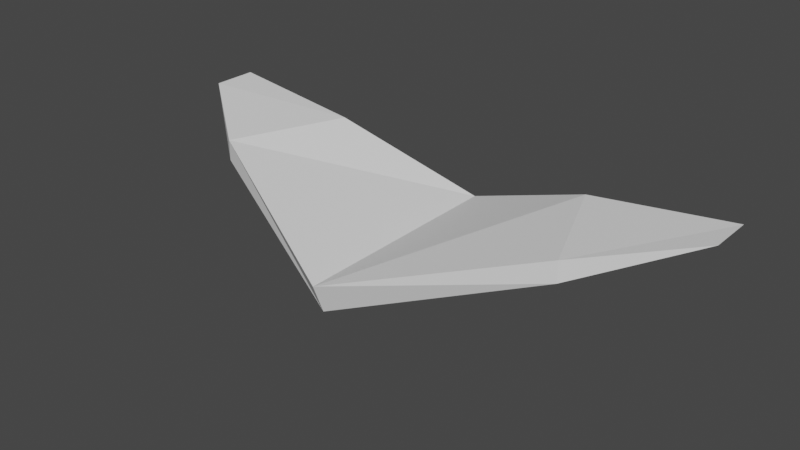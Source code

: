 # Source: Bird.blend  (saved by Blender 2.82.7; exported with 4.5.12 LTS)
import bpy
from mathutils import Matrix  # noqa: F401  (used for matrix-valued properties, if any)

bpy.ops.wm.read_factory_settings(use_empty=True)
scene = bpy.context.scene
scene.name = 'Scene'

# ---- collections
col_collection = bpy.data.collections.new('Collection'); scene.collection.children.link(col_collection)

# ---- world
world_world = bpy.data.worlds.new('World'); scene.world = world_world
world_world.use_nodes = True; world_world.node_tree.nodes.clear()
_N = world_world.node_tree.nodes; _L = world_world.node_tree.links
n0 = _N.new('ShaderNodeOutputWorld'); n0.name = 'World Output'; n0.location = (300, 300)
n1 = _N.new('ShaderNodeBackground'); n1.name = 'Background'; n1.location = (10, 300)
n1.inputs[0].default_value = (0.05088, 0.05088, 0.05088, 1.0)
_L.new(n1.outputs[0], n0.inputs[0])
n0.is_active_output = True
world_world.color = (0.05088, 0.05088, 0.05088)
world_world.use_sun_shadow = False
world_world.sun_shadow_jitter_overblur = 0.0

# ---- meshes
me_cube = bpy.data.meshes.new('Cube')
me_cube.from_pydata([(-0.5611, 0.1096, -0.03906), (-0.5611, 0.1096, -0.1297), (0.5611, 0.1096, -0.03906), (0.5611, 0.1096, -0.1297), (0.2806, 0.03751, -0.1214), (0.0, -0.1252, -0.1533), (-0.2806, 0.03751, -0.1214), (-0.2806, 0.0792, -0.1214), (0.0, -0.03391, -0.1863), (0.2806, 0.0792, -0.1214), (-0.3716, 0.03751, 0.1077), (0.0, -0.09367, 0.2463), (0.3716, 0.03751, 0.1077), (0.3716, 0.0792, 0.1077), (0.0, -0.03391, 0.2695), (-0.3716, 0.0792, 0.1077)], [], [(4, 9, 3), (10, 15, 0), (4, 3, 2, 12), (7, 1, 0, 15), (3, 9, 13, 2), (9, 8, 14, 13), (8, 7, 15, 14), (1, 6, 10, 0), (6, 5, 11, 10), (5, 4, 12, 11), (2, 13, 12), (12, 13, 14, 11), (11, 14, 15, 10), (1, 7, 6), (6, 7, 8, 5), (5, 8, 9, 4)])
_uv = me_cube.uv_layers.new(name='UVMap')
_uv.uv.foreach_set('vector', [0.375, 0.4375, 0.625, 0.4375, 0.375, 0.5, 0.375, 0.9375, 0.625, 0.9375, 0.375, 1.0, 0.3125, 0.5, 0.375, 0.5, 0.375, 0.75, 0.3125, 0.75, 0.8125, 0.5, 0.875, 0.5, 0.875, 0.75, 0.8125, 0.75, 0.625, 0.5, 0.6875, 0.5, 0.6875, 0.75, 0.625, 0.75, 0.6875, 0.5, 0.75, 0.5, 0.75, 0.75, 0.6875, 0.75, 0.75, 0.5, 0.8125, 0.5, 0.8125, 0.75, 0.75, 0.75, 0.125, 0.5, 0.1875, 0.5, 0.1875, 0.75, 0.125, 0.75, 0.1875, 0.5, 0.25, 0.5, 0.25, 0.75, 0.1875, 0.75, 0.25, 0.5, 0.3125, 0.5, 0.3125, 0.75, 0.25, 0.75, 0.625, 0.75, 0.625, 0.8125, 0.375, 0.8125, 0.375, 0.8125, 0.625, 0.8125, 0.625, 0.875, 0.375, 0.875, 0.375, 0.875, 0.625, 0.875, 0.625, 0.9375, 0.375, 0.9375, 0.625, 0.25, 0.625, 0.3125, 0.375, 0.3125, 0.375, 0.3125, 0.625, 0.3125, 0.625, 0.375, 0.375, 0.375, 0.375, 0.375, 0.625, 0.375, 0.625, 0.4375, 0.375, 0.4375])
me_cube.use_remesh_fix_poles = True
me_cube.use_remesh_preserve_attributes = False
me_cube.use_mirror_vertex_groups = False
me_cube.update()

# ---- objects
ob_bird = bpy.data.objects.new('Bird', me_cube)

# ---- transforms, parenting, visibility, modifiers, constraints
ob_bird.location = (0.0, 0.0, 0.0)
ob_bird.rotation_euler = (1.571, -0.0, 0.0)
ob_bird.lineart.crease_threshold = 0.0

# ---- collection membership
col_collection.objects.link(ob_bird)

# ---- scene / render settings (as saved in the file)
scene.frame_start = 1; scene.frame_end = 250; scene.frame_set(1)
scene.render.engine = 'BLENDER_EEVEE_NEXT'
scene.cycles.use_denoising = False
scene.cycles.samples = 128
scene.cycles.sampling_pattern = 'TABULATED_SOBOL'
scene.cycles.use_adaptive_sampling = False
scene.cycles.use_light_tree = False
scene.view_settings.view_transform = 'Filmic'
bpy.context.view_layer.update()

# ---- added for rendering (the .blend has no active camera and no usable light): camera, sun
cam_auto = bpy.data.cameras.new('AutoCamera')
cam_auto.lens = 50.0
cam_auto.sensor_width = 36.0
cam_auto.clip_end = 1000.0
ob_auto_camera = bpy.data.objects.new('AutoCamera', cam_auto)
scene.collection.objects.link(ob_auto_camera)
ob_auto_camera.location = (1.14155, -1.4115, 0.905432)
ob_auto_camera.rotation_euler = (1.09748, -7.21219e-08, 0.694738)
scene.camera = ob_auto_camera
light_auto_sun = bpy.data.lights.new('AutoSun', 'SUN')
light_auto_sun.energy = 3.0
light_auto_sun.angle = 0.0523599
ob_auto_sun = bpy.data.objects.new('AutoSun', light_auto_sun)
scene.collection.objects.link(ob_auto_sun)
ob_auto_sun.rotation_euler = (0.872665, 0.174533, 0.523599)
bpy.context.view_layer.update()
